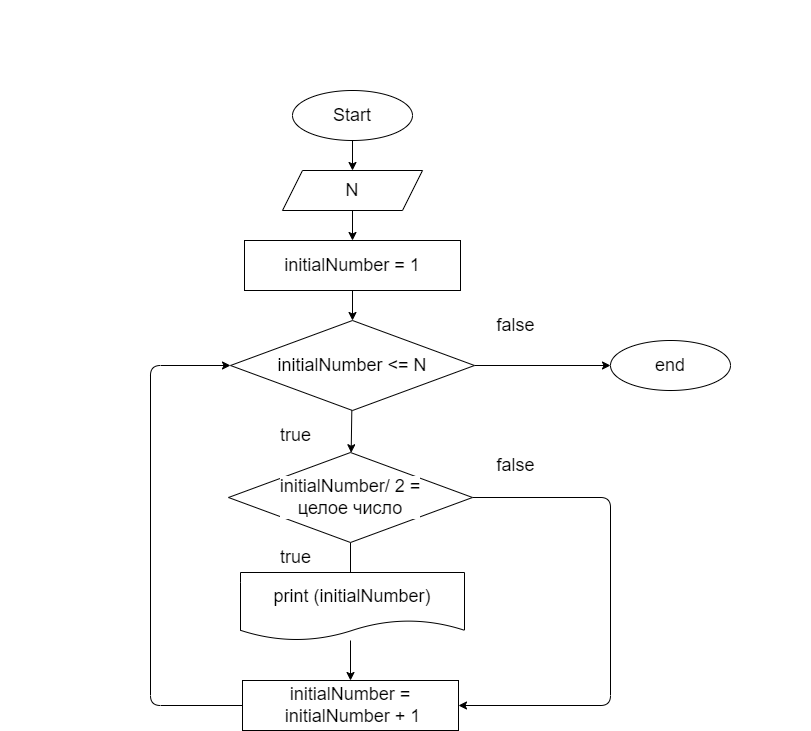

The diagram above was exported from draw.io. Its source (the exported page's mxGraphModel, read from the mxfile embedded in the PNG):
<mxGraphModel dx="634" dy="317" grid="1" gridSize="10" guides="1" tooltips="1" connect="1" arrows="1" fold="1" page="1" pageScale="1" pageWidth="850" pageHeight="1100" math="0" shadow="0">
  <root>
    <mxCell id="0" />
    <mxCell id="1" parent="0" />
    <mxCell id="3" value="&lt;div style=&quot;font-family: &amp;#34;consolas&amp;#34; , &amp;#34;courier new&amp;#34; , monospace ; font-size: 18px ; line-height: 22px&quot;&gt;&lt;span style=&quot;box-sizing: border-box ; font-family: &amp;#34;roboto&amp;#34; , &amp;#34;san francisco&amp;#34; , &amp;#34;helvetica neue&amp;#34; , &amp;#34;helvetica&amp;#34; , &amp;#34;arial&amp;#34;&quot;&gt;Задача 8:&lt;/span&gt;&lt;span style=&quot;font-family: &amp;#34;roboto&amp;#34; , &amp;#34;san francisco&amp;#34; , &amp;#34;helvetica neue&amp;#34; , &amp;#34;helvetica&amp;#34; , &amp;#34;arial&amp;#34;&quot;&gt;&amp;nbsp;Напишите программу, которая на вход принимает число (N), а на выходе показывает все чётные числа от 1 до N.&lt;/span&gt;&lt;br&gt;&lt;/div&gt;" style="text;whiteSpace=wrap;html=1;fontColor=#FFFFFF;labelBackgroundColor=none;" parent="1" vertex="1">
      <mxGeometry x="10" y="10" width="810" height="60" as="geometry" />
    </mxCell>
    <mxCell id="4" style="edgeStyle=none;html=1;fontSize=18;fontColor=#000000;labelBackgroundColor=#FFFFFF;labelBorderColor=none;" parent="1" source="5" target="7" edge="1">
      <mxGeometry relative="1" as="geometry" />
    </mxCell>
    <mxCell id="5" value="Start" style="ellipse;whiteSpace=wrap;html=1;labelBackgroundColor=#FFFFFF;fontSize=18;fontColor=#000000;labelBorderColor=none;" parent="1" vertex="1">
      <mxGeometry x="302" y="100" width="120" height="50" as="geometry" />
    </mxCell>
    <mxCell id="21" value="" style="edgeStyle=none;html=1;fontSize=20;fontColor=#000000;" parent="1" source="7" target="19" edge="1">
      <mxGeometry relative="1" as="geometry" />
    </mxCell>
    <mxCell id="7" value="N" style="shape=parallelogram;perimeter=parallelogramPerimeter;whiteSpace=wrap;html=1;fixedSize=1;labelBackgroundColor=#FFFFFF;fontSize=18;fontColor=#000000;labelBorderColor=none;" parent="1" vertex="1">
      <mxGeometry x="292" y="180" width="140" height="40" as="geometry" />
    </mxCell>
    <mxCell id="24" value="" style="edgeStyle=none;html=1;fontSize=20;fontColor=#000000;" parent="1" source="10" target="23" edge="1">
      <mxGeometry relative="1" as="geometry" />
    </mxCell>
    <mxCell id="37" style="edgeStyle=none;html=1;fontSize=18;fontColor=#000000;entryX=0;entryY=0.5;entryDx=0;entryDy=0;" parent="1" source="10" target="15" edge="1">
      <mxGeometry relative="1" as="geometry">
        <mxPoint x="650" y="375" as="targetPoint" />
      </mxGeometry>
    </mxCell>
    <mxCell id="10" value="initialNumber &amp;lt;= N" style="rhombus;whiteSpace=wrap;html=1;labelBackgroundColor=#FFFFFF;fontSize=18;fontColor=#000000;labelBorderColor=none;" parent="1" vertex="1">
      <mxGeometry x="240" y="330" width="244" height="90" as="geometry" />
    </mxCell>
    <mxCell id="11" value="true" style="text;html=1;align=center;verticalAlign=middle;resizable=0;points=[];autosize=1;strokeColor=none;fillColor=none;fontSize=18;fontColor=#000000;labelBackgroundColor=#FFFFFF;labelBorderColor=none;" parent="1" vertex="1">
      <mxGeometry x="280" y="430" width="50" height="30" as="geometry" />
    </mxCell>
    <mxCell id="12" value="false" style="text;html=1;align=center;verticalAlign=middle;resizable=0;points=[];autosize=1;strokeColor=none;fillColor=none;fontSize=18;fontColor=#000000;labelBackgroundColor=#FFFFFF;labelBorderColor=none;" parent="1" vertex="1">
      <mxGeometry x="500" y="320" width="50" height="30" as="geometry" />
    </mxCell>
    <mxCell id="15" value="end" style="ellipse;whiteSpace=wrap;html=1;labelBackgroundColor=#FFFFFF;fontSize=18;fontColor=#000000;labelBorderColor=none;" parent="1" vertex="1">
      <mxGeometry x="620" y="350" width="120" height="50" as="geometry" />
    </mxCell>
    <mxCell id="22" value="" style="edgeStyle=none;html=1;fontSize=20;fontColor=#000000;" parent="1" source="19" target="10" edge="1">
      <mxGeometry relative="1" as="geometry" />
    </mxCell>
    <mxCell id="19" value="&lt;span style=&quot;background-color: rgb(255, 255, 255); font-size: 18px;&quot;&gt;&lt;font color=&quot;#000000&quot; style=&quot;font-size: 18px;&quot;&gt;initialNumber = 1&lt;br style=&quot;font-size: 18px;&quot;&gt;&lt;/font&gt;&lt;/span&gt;" style="rounded=0;whiteSpace=wrap;html=1;labelBackgroundColor=none;fontSize=18;fontColor=#FFFFFF;" parent="1" vertex="1">
      <mxGeometry x="254" y="250" width="216" height="50" as="geometry" />
    </mxCell>
    <mxCell id="27" value="" style="edgeStyle=none;html=1;fontSize=18;fontColor=#000000;" parent="1" source="23" edge="1">
      <mxGeometry relative="1" as="geometry">
        <mxPoint x="360" y="590" as="targetPoint" />
      </mxGeometry>
    </mxCell>
    <mxCell id="31" style="edgeStyle=none;html=1;entryX=1;entryY=0.5;entryDx=0;entryDy=0;fontSize=18;fontColor=#000000;" parent="1" source="23" target="29" edge="1">
      <mxGeometry relative="1" as="geometry">
        <Array as="points">
          <mxPoint x="620" y="507" />
          <mxPoint x="620" y="715" />
        </Array>
      </mxGeometry>
    </mxCell>
    <mxCell id="23" value="initialNumber/ 2 =&lt;br&gt;целое число" style="rhombus;whiteSpace=wrap;html=1;labelBackgroundColor=#FFFFFF;fontSize=18;fontColor=#000000;labelBorderColor=none;" parent="1" vertex="1">
      <mxGeometry x="238" y="462" width="244" height="90" as="geometry" />
    </mxCell>
    <mxCell id="30" value="" style="edgeStyle=none;html=1;fontSize=18;fontColor=#000000;" parent="1" target="29" edge="1">
      <mxGeometry relative="1" as="geometry">
        <mxPoint x="360" y="650" as="sourcePoint" />
      </mxGeometry>
    </mxCell>
    <mxCell id="28" value="true" style="text;html=1;align=center;verticalAlign=middle;resizable=0;points=[];autosize=1;strokeColor=none;fillColor=none;fontSize=18;fontColor=#000000;labelBackgroundColor=#FFFFFF;labelBorderColor=none;" parent="1" vertex="1">
      <mxGeometry x="280" y="552" width="50" height="30" as="geometry" />
    </mxCell>
    <mxCell id="35" style="edgeStyle=none;html=1;entryX=0;entryY=0.5;entryDx=0;entryDy=0;fontSize=18;fontColor=#000000;" parent="1" source="29" target="10" edge="1">
      <mxGeometry relative="1" as="geometry">
        <Array as="points">
          <mxPoint x="160" y="715" />
          <mxPoint x="160" y="375" />
        </Array>
      </mxGeometry>
    </mxCell>
    <mxCell id="29" value="&lt;span style=&quot;color: rgb(0, 0, 0); font-size: 18px; background-color: rgb(255, 255, 255);&quot;&gt;initialNumber =&lt;br style=&quot;font-size: 18px;&quot;&gt;&amp;nbsp;&lt;/span&gt;&lt;span style=&quot;color: rgb(0, 0, 0); font-size: 18px; background-color: rgb(255, 255, 255);&quot;&gt;initialNumber + 1&lt;/span&gt;&lt;span style=&quot;background-color: rgb(255, 255, 255); font-size: 18px;&quot;&gt;&lt;font color=&quot;#000000&quot; style=&quot;font-size: 18px;&quot;&gt;&lt;br style=&quot;font-size: 18px;&quot;&gt;&lt;/font&gt;&lt;/span&gt;" style="rounded=0;whiteSpace=wrap;html=1;labelBackgroundColor=none;fontSize=18;fontColor=#FFFFFF;" parent="1" vertex="1">
      <mxGeometry x="252" y="690" width="216" height="50" as="geometry" />
    </mxCell>
    <mxCell id="34" value="false" style="text;html=1;align=center;verticalAlign=middle;resizable=0;points=[];autosize=1;strokeColor=none;fillColor=none;fontSize=18;fontColor=#000000;labelBackgroundColor=#FFFFFF;labelBorderColor=none;" parent="1" vertex="1">
      <mxGeometry x="500" y="460" width="50" height="30" as="geometry" />
    </mxCell>
    <mxCell id="38" value="&lt;span style=&quot;color: rgb(0 , 0 , 0) ; background-color: rgb(255 , 255 , 255)&quot;&gt;print (initialNumber)&lt;/span&gt;" style="shape=document;whiteSpace=wrap;html=1;boundedLbl=1;fontSize=18;" parent="1" vertex="1">
      <mxGeometry x="250" y="582" width="224" height="68" as="geometry" />
    </mxCell>
  </root>
</mxGraphModel>